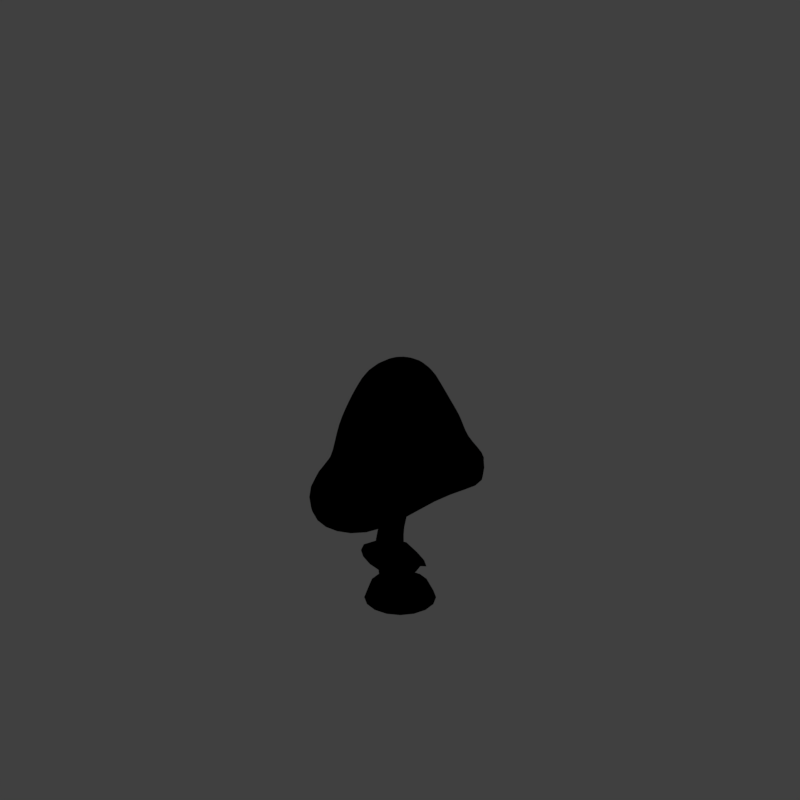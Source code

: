 # Source: tst3_V001.blend  (saved by Blender 2.79.0; exported with 4.5.12 LTS)
import bpy
from mathutils import Matrix  # noqa: F401  (used for matrix-valued properties, if any)

bpy.ops.wm.read_factory_settings(use_empty=True)
scene = bpy.context.scene
scene.name = 'Scene'

# ---- collections
col_collection_1 = bpy.data.collections.new('Collection 1'); scene.collection.children.link(col_collection_1)
col_collection_11 = bpy.data.collections.new('Collection 11'); scene.collection.children.link(col_collection_11)
col_collection_11.hide_render = True
col_collection_11.hide_viewport = True

# ---- materials (node trees are filled in below, after node groups)
mat_shroomcap = bpy.data.materials.new('Shroomcap')
mat_shroomcap.alpha_threshold = 0.0
mat_shroomcap.use_transparent_shadow = False
mat_shroomcap.diffuse_color = (0.795, 0.05026, 0.01795, 1.0)
mat_shroomcap.specular_color = (1.0, 0.8963, 0.7379)
mat_shroomcap.roughness = 0.5
mat_shroomcap.specular_intensity = 0.1
mat_mushroom = bpy.data.materials.new('Mushroom')
mat_mushroom.alpha_threshold = 0.0
mat_mushroom.use_transparent_shadow = False
mat_mushroom.diffuse_color = (0.7087, 0.6392, 0.5117, 1.0)
mat_mushroom.roughness = 0.5
mat_mushroom.specular_intensity = 0.2347
mat_guide = bpy.data.materials.new('guide')
mat_guide.alpha_threshold = 0.0
mat_guide.use_transparent_shadow = False
mat_guide.diffuse_color = (1.0, 0.0, 0.004819, 1.0)
mat_guide.roughness = 0.5

# ---- material node trees

# ---- world
world_world = bpy.data.worlds.new('World'); scene.world = world_world
world_world.color = (0.05088, 0.05088, 0.05088)
world_world.use_sun_shadow = False
world_world.sun_shadow_jitter_overblur = 0.0
world_world.cycles.sampling_method = 'MANUAL'
world_world.light_settings.distance = 0.0

# ---- cameras
cam_camera = bpy.data.cameras.new('Camera')
cam_camera.type = 'ORTHO'
cam_camera.sensor_fit = 'HORIZONTAL'
cam_camera.clip_start = 220.0
cam_camera.clip_end = 340.0
cam_camera.lens = 35.0
cam_camera.sensor_width = 1.0
cam_camera.sensor_height = 18.0
cam_camera.ortho_scale = 8.486
cam_camera.shift_x = -0.000345
cam_camera.shift_y = 0.25
cam_camera.dof.focus_distance = 0.0
cam_camera.dof.aperture_fstop = 128.0
cam_camera.dof.aperture_blades = 6

# ---- lights
light_lightdome = bpy.data.lights.new('LightDome', 'SUN')
light_lightdome.transmission_factor = 0.0
light_lightdome.angle = 0.1993
light_lightdome.energy = 0.1
light_lightdome.shadow_buffer_clip_start = 0.5
light_lightdome.shadow_soft_size = 0.1
light_lightdome.shadow_cascade_max_distance = 1000.0
light_fillerlight = bpy.data.lights.new('FillerLight', 'SUN')
light_fillerlight.transmission_factor = 0.0
light_fillerlight.angle = 0.9273
light_fillerlight.energy = 0.5
light_fillerlight.shadow_buffer_clip_start = 0.5
light_fillerlight.shadow_soft_size = 0.5
light_fillerlight.shadow_cascade_max_distance = 1000.0
light_mainlight = bpy.data.lights.new('MainLight', 'SUN')
light_mainlight.transmission_factor = 0.0
light_mainlight.angle = 0.9273
light_mainlight.energy = 1.3
light_mainlight.shadow_buffer_clip_start = 0.5
light_mainlight.shadow_soft_size = 0.5
light_mainlight.shadow_cascade_max_distance = 1000.0

# ---- meshes
me_sphere = bpy.data.meshes.new('Sphere')
me_sphere.from_pydata([(2.062e-07, 0.4108, 3.508), (0.000159, 0.731, 3.168), (0.02635, 1.588, 1.026), (0.00296, 2.114, 0.2332), (0.00921, 1.931, 0.08781), (-0.0004171, 1.344, -0.001939), (0.0, 0.4889, 0.1009), (0.0, 1.673e-07, 0.2917), (-1.205e-05, -8.714e-06, 3.473), (0.1574, 0.3801, 3.509), (0.2782, 0.6878, 3.165), (0.6173, 1.487, 0.9545), (0.7873, 1.74, 0.05463), (0.7275, 1.583, -0.1008), (0.5011, 1.194, -0.07567), (0.1871, 0.4517, 0.09978), (0.2924, 0.2924, 3.512), (0.5057, 0.5858, 3.157), (1.157, 1.236, 0.9586), (1.448, 1.448, 0.02572), (1.338, 1.338, -0.1), (0.9255, 0.9255, -0.1013), (0.3457, 0.3457, 0.1602), (0.3853, 0.1596, 3.517), (0.7119, 0.3162, 3.177), (1.529, 0.6559, 0.9554), (1.922, 0.7962, -0.05479), (1.752, 0.7257, -0.1158), (1.209, 0.5009, 0.01652), (0.4517, 0.1871, 0.2375), (0.4203, 2.807e-05, 3.524), (0.7809, 2.742e-05, 3.205), (1.586, 0.008131, 1.19), (2.06, -1.366e-05, 0.2775), (1.895, 2.355e-08, 0.1687), (1.309, 1.461e-07, 0.272), (0.489, 7.18e-08, 0.3234), (0.39, -0.1616, 3.526), (0.7233, -0.2996, 3.174), (1.382, -0.5864, 1.52), (1.883, -0.7793, 0.7097), (1.737, -0.718, 0.598), (1.208, -0.5003, 0.5627), (0.4517, -0.1871, 0.4095), (0.2991, -0.2991, 3.527), (0.5537, -0.5541, 3.175), (1.043, -1.05, 1.66), (1.267, -1.267, 1.264), (1.167, -1.167, 1.03), (0.9256, -0.9256, 0.7745), (0.3458, -0.3458, 0.4934), (0.1618, -0.3907, 3.526), (0.3081, -0.7428, 3.194), (0.516, -1.301, 1.762), (0.7944, -1.916, 1.093), (0.7256, -1.752, 0.9678), (0.5009, -1.209, 0.8543), (0.1871, -0.4517, 0.5182), (4.953e-05, -0.4219, 3.525), (0.001025, -0.7652, 3.187), (-0.02313, -1.537, 1.983), (-0.000581, -2.078, 1.317), (1.251e-05, -1.895, 1.169), (1.178e-05, -1.309, 0.9632), (-1.984e-07, -0.489, 0.5106), (-0.1611, -0.3886, 3.523), (-0.3037, -0.6974, 3.154), (-0.9867, -1.323, 1.74), (-0.7841, -1.893, 1.282), (-0.7241, -1.748, 1.169), (-0.5006, -1.208, 0.9679), (-0.1871, -0.4517, 0.4911), (-0.2993, -0.2984, 3.524), (-0.5437, -0.5476, 3.164), (-1.119, -1.016, 1.509), (-1.479, -1.479, 0.8456), (-1.342, -1.343, 0.7174), (-0.9247, -0.9252, 0.7044), (-0.3457, -0.3457, 0.4028), (-0.3892, -0.1621, 3.524), (-0.6695, -0.2967, 3.148), (-1.346, -0.6897, 1.299), (-1.887, -0.7817, 0.39), (-1.745, -0.7232, 0.3043), (-1.208, -0.5004, 0.3741), (-0.4517, -0.1871, 0.3156), (-0.4195, -0.0002639, 3.522), (-0.7324, -0.006392, 3.167), (-1.526, -0.03024, 1.067), (-2.032, -0.0002999, 0.1973), (-1.888, -8.912e-06, 0.1299), (-1.307, 2.232e-05, 0.1483), (-0.4889, 1.195e-06, 0.2323), (-0.3862, 0.16, 3.519), (-0.7214, 0.2965, 3.19), (-1.426, 0.578, 0.9529), (-1.89, 0.7827, 0.1149), (-1.747, 0.7238, -0.000438), (-1.209, 0.5007, -0.02137), (-0.4517, 0.1871, 0.1524), (-0.2934, 0.2935, 3.515), (-0.5609, 0.5647, 3.204), (-1.087, 1.086, 0.997), (-1.449, 1.449, 0.2042), (-1.338, 1.338, 0.07269), (-0.9255, 0.9255, -0.01643), (-0.3457, 0.3458, 0.1004), (-0.1577, 0.3808, 3.51), (-0.2954, 0.722, 3.195), (-0.5762, 1.435, 1.033), (-0.7841, 1.895, 0.3068), (-0.7252, 1.758, 0.1651), (-0.5014, 1.214, 0.0132), (-0.1871, 0.4517, 0.1026), (0.01257, 1.384, 1.882), (0.5138, 1.265, 1.837), (0.9554, 1.048, 1.908), (1.279, 0.5536, 1.943), (1.293, 0.009048, 2.05), (1.208, -0.5069, 2.088), (0.9205, -0.9249, 2.176), (0.4614, -1.16, 2.27), (-0.01876, -1.336, 2.426), (-0.7931, -1.161, 2.228), (-0.9784, -0.8924, 2.013), (-1.172, -0.57, 1.927), (-1.313, -0.02529, 1.835), (-1.247, 0.5047, 1.907), (-0.9564, 0.9656, 1.881), (-0.5171, 1.273, 1.891), (0.01946, 1.486, 1.455), (0.5656, 1.376, 1.396), (1.056, 1.142, 1.434), (1.404, 0.6048, 1.454), (1.44, 0.00859, 1.66), (1.295, -0.5466, 1.809), (0.9816, -0.9877, 1.915), (0.4887, -1.23, 2.022), (-0.02095, -1.437, 2.213), (-0.8899, -1.242, 1.962), (-1.049, -0.954, 1.782), (-1.259, -0.6299, 1.634), (-1.419, -0.02776, 1.454), (-1.336, 0.5414, 1.432), (-1.021, 1.026, 1.441), (-0.5467, 1.354, 1.464), (0.006366, 1.057, 2.6), (0.396, 0.9764, 2.58), (0.7306, 0.8167, 2.617), (0.9955, 0.4349, 2.634), (1.037, 0.004538, 2.659), (0.9658, -0.4032, 2.632), (0.7371, -0.7395, 2.665), (0.3847, -0.9514, 2.726), (-0.008867, -1.051, 2.803), (-0.5484, -0.929, 2.713), (-0.761, -0.72, 2.606), (-0.9209, -0.4333, 2.545), (-1.023, -0.01584, 2.56), (-0.984, 0.4006, 2.628), (-0.7586, 0.7652, 2.628), (-0.4063, 0.9973, 2.626), (0.01466, 1.851, 0.5969), (0.7023, 1.614, 0.4785), (1.303, 1.342, 0.4587), (1.726, 0.7261, 0.3954), (1.823, 0.004059, 0.711), (1.632, -0.6828, 1.122), (1.155, -1.159, 1.489), (0.6552, -1.608, 1.441), (-0.01186, -1.808, 1.674), (-0.8854, -1.608, 1.533), (-1.299, -1.247, 1.148), (-1.616, -0.7357, 0.795), (-1.779, -0.01527, 0.5742), (-1.658, 0.6804, 0.4992), (-1.268, 1.267, 0.5696), (-0.6801, 1.665, 0.6438), (0.009469, 1.221, 2.26), (0.4549, 1.121, 2.228), (0.843, 0.9321, 2.282), (1.137, 0.4943, 2.302), (1.165, 0.006793, 2.348), (1.087, -0.455, 2.35), (0.8288, -0.8322, 2.414), (0.4231, -1.056, 2.491), (-0.01381, -1.193, 2.617), (-0.6707, -1.045, 2.475), (-0.8697, -0.8062, 2.308), (-1.047, -0.5017, 2.223), (-1.168, -0.02057, 2.206), (-1.115, 0.4527, 2.287), (-0.8575, 0.8654, 2.274), (-0.4617, 1.135, 2.278), (0.003262, 0.8942, 2.882), (0.3371, 0.8321, 2.874), (0.6182, 0.7012, 2.895), (0.8537, 0.3755, 2.911), (0.909, 0.002283, 2.932), (0.8446, -0.3514, 2.903), (0.6454, -0.6468, 2.91), (0.3464, -0.8471, 2.95), (-0.003921, -0.908, 2.98), (-0.426, -0.8132, 2.927), (-0.6524, -0.6338, 2.88), (-0.7952, -0.365, 2.844), (-0.8775, -0.01112, 2.862), (-0.8527, 0.3486, 2.913), (-0.6598, 0.665, 2.925), (-0.3508, 0.8597, 2.916)], [], [(6, 5, 14, 15), (4, 3, 12, 13), (194, 1, 10, 195), (0, 8, 9), (7, 6, 15), (5, 4, 13, 14), (162, 2, 11, 163), (1, 0, 9, 10), (9, 8, 16), (7, 15, 22), (14, 13, 20, 21), (163, 11, 18, 164), (10, 9, 16, 17), (15, 14, 21, 22), (13, 12, 19, 20), (195, 10, 17, 196), (21, 20, 27, 28), (164, 18, 25, 165), (17, 16, 23, 24), (22, 21, 28, 29), (20, 19, 26, 27), (196, 17, 24, 197), (16, 8, 23), (7, 22, 29), (29, 28, 35, 36), (27, 26, 33, 34), (197, 24, 31, 198), (23, 8, 30), (7, 29, 36), (28, 27, 34, 35), (165, 25, 32, 166), (24, 23, 30, 31), (34, 33, 40, 41), (198, 31, 38, 199), (30, 8, 37), (7, 36, 43), (35, 34, 41, 42), (166, 32, 39, 167), (31, 30, 37, 38), (36, 35, 42, 43), (7, 43, 50), (42, 41, 48, 49), (167, 39, 46, 168), (38, 37, 44, 45), (43, 42, 49, 50), (41, 40, 47, 48), (199, 38, 45, 200), (37, 8, 44), (168, 46, 53, 169), (45, 44, 51, 52), (50, 49, 56, 57), (48, 47, 54, 55), (200, 45, 52, 201), (44, 8, 51), (7, 50, 57), (49, 48, 55, 56), (57, 56, 63, 64), (55, 54, 61, 62), (201, 52, 59, 202), (51, 8, 58), (7, 57, 64), (56, 55, 62, 63), (169, 53, 60, 170), (52, 51, 58, 59), (202, 59, 66, 203), (58, 8, 65), (7, 64, 71), (63, 62, 69, 70), (170, 60, 67, 171), (59, 58, 65, 66), (64, 63, 70, 71), (62, 61, 68, 69), (7, 71, 78), (70, 69, 76, 77), (171, 67, 74, 172), (66, 65, 72, 73), (71, 70, 77, 78), (69, 68, 75, 76), (203, 66, 73, 204), (65, 8, 72), (73, 72, 79, 80), (78, 77, 84, 85), (76, 75, 82, 83), (204, 73, 80, 205), (72, 8, 79), (7, 78, 85), (77, 76, 83, 84), (172, 74, 81, 173), (85, 84, 91, 92), (83, 82, 89, 90), (205, 80, 87, 206), (79, 8, 86), (7, 85, 92), (84, 83, 90, 91), (173, 81, 88, 174), (80, 79, 86, 87), (86, 8, 93), (7, 92, 99), (91, 90, 97, 98), (174, 88, 95, 175), (87, 86, 93, 94), (92, 91, 98, 99), (90, 89, 96, 97), (206, 87, 94, 207), (98, 97, 104, 105), (175, 95, 102, 176), (94, 93, 100, 101), (99, 98, 105, 106), (97, 96, 103, 104), (207, 94, 101, 208), (93, 8, 100), (7, 99, 106), (106, 105, 112, 113), (104, 103, 110, 111), (208, 101, 108, 209), (100, 8, 107), (7, 106, 113), (105, 104, 111, 112), (176, 102, 109, 177), (101, 100, 107, 108), (111, 110, 3, 4), (209, 108, 1, 194), (107, 8, 0), (7, 113, 6), (112, 111, 4, 5), (177, 109, 2, 162), (108, 107, 0, 1), (113, 112, 5, 6), (145, 129, 114, 130), (144, 128, 129, 145), (143, 127, 128, 144), (142, 126, 127, 143), (141, 125, 126, 142), (140, 124, 125, 141), (139, 123, 124, 140), (138, 122, 123, 139), (137, 121, 122, 138), (136, 120, 121, 137), (135, 119, 120, 136), (134, 118, 119, 135), (133, 117, 118, 134), (132, 116, 117, 133), (131, 115, 116, 132), (130, 114, 115, 131), (2, 130, 131, 11), (11, 131, 132, 18), (18, 132, 133, 25), (25, 133, 134, 32), (32, 134, 135, 39), (39, 135, 136, 46), (46, 136, 137, 53), (53, 137, 138, 60), (60, 138, 139, 67), (67, 139, 140, 74), (74, 140, 141, 81), (81, 141, 142, 88), (88, 142, 143, 95), (95, 143, 144, 102), (102, 144, 145, 109), (109, 145, 130, 2), (193, 161, 146, 178), (192, 160, 161, 193), (191, 159, 160, 192), (190, 158, 159, 191), (189, 157, 158, 190), (188, 156, 157, 189), (187, 155, 156, 188), (186, 154, 155, 187), (185, 153, 154, 186), (184, 152, 153, 185), (183, 151, 152, 184), (182, 150, 151, 183), (181, 149, 150, 182), (180, 148, 149, 181), (179, 147, 148, 180), (178, 146, 147, 179), (110, 177, 162, 3), (103, 176, 177, 110), (96, 175, 176, 103), (89, 174, 175, 96), (82, 173, 174, 89), (75, 172, 173, 82), (68, 171, 172, 75), (61, 170, 171, 68), (54, 169, 170, 61), (47, 168, 169, 54), (40, 167, 168, 47), (33, 166, 167, 40), (26, 165, 166, 33), (19, 164, 165, 26), (12, 163, 164, 19), (3, 162, 163, 12), (114, 178, 179, 115), (115, 179, 180, 116), (116, 180, 181, 117), (117, 181, 182, 118), (118, 182, 183, 119), (119, 183, 184, 120), (120, 184, 185, 121), (121, 185, 186, 122), (122, 186, 187, 123), (123, 187, 188, 124), (124, 188, 189, 125), (125, 189, 190, 126), (126, 190, 191, 127), (127, 191, 192, 128), (128, 192, 193, 129), (129, 193, 178, 114), (161, 209, 194, 146), (160, 208, 209, 161), (159, 207, 208, 160), (158, 206, 207, 159), (157, 205, 206, 158), (156, 204, 205, 157), (155, 203, 204, 156), (154, 202, 203, 155), (153, 201, 202, 154), (152, 200, 201, 153), (151, 199, 200, 152), (150, 198, 199, 151), (149, 197, 198, 150), (148, 196, 197, 149), (147, 195, 196, 148), (146, 194, 195, 147)])
me_sphere.polygons.foreach_set('use_smooth', [True] * 224)
_uv = me_sphere.uv_layers.new(name='UVMap')
_uv.uv.foreach_set('vector', [0.9033, 0.0967, 0.923, 0.07765, 0.9305, 0.09279, 0.9065, 0.1018, 0.7413, 0.07527, 0.7289, 0.1101, 0.5254, 0.02464, 0.5245, -0.01358, 0.5845, 0.3843, 0.5655, 0.4227, 0.5213, 0.4083, 0.5251, 0.364, 0.5387, 0.4741, 0.5108, 0.5287, 0.5157, 0.4675, 0.892, 0.1074, 0.9033, 0.0967, 0.9065, 0.1018, 0.923, 0.07765, 0.9366, 0.06488, 0.9445, 0.08975, 0.9305, 0.09279, 0.7054, 0.1502, 0.6794, 0.1946, 0.5413, 0.1399, 0.533, 0.0793, 0.5655, 0.4227, 0.5387, 0.4741, 0.5157, 0.4675, 0.5213, 0.4083, 0.5157, 0.4675, 0.5108, 0.5287, 0.4917, 0.4701, 0.892, 0.1074, 0.9065, 0.1018, 0.9075, 0.1078, 0.9305, 0.09279, 0.9445, 0.08975, 0.9521, 0.109, 0.9336, 0.1086, 0.533, 0.0793, 0.5413, 0.1399, 0.3964, 0.155, 0.3658, 0.108, 0.5213, 0.4083, 0.5157, 0.4675, 0.4917, 0.4701, 0.4802, 0.4076, 0.9065, 0.1018, 0.9305, 0.09279, 0.9336, 0.1086, 0.9075, 0.1078, 0.5245, -0.01358, 0.5254, 0.02464, 0.338, 0.06561, 0.3298, 0.0311, 0.5251, 0.364, 0.5213, 0.4083, 0.4802, 0.4076, 0.4679, 0.3668, 0.9336, 0.1086, 0.9521, 0.109, 0.947, 0.132, 0.9301, 0.1244, 0.3658, 0.108, 0.3964, 0.155, 0.2569, 0.235, 0.2139, 0.1909, 0.4802, 0.4076, 0.4917, 0.4701, 0.4707, 0.482, 0.4326, 0.4347, 0.9075, 0.1078, 0.9336, 0.1086, 0.9301, 0.1244, 0.9062, 0.1137, 0.3298, 0.0311, 0.338, 0.06561, 0.1749, 0.1511, 0.1521, 0.1246, 0.4679, 0.3668, 0.4802, 0.4076, 0.4326, 0.4347, 0.4053, 0.4029, 0.4917, 0.4701, 0.5108, 0.5287, 0.4707, 0.482, 0.892, 0.1074, 0.9075, 0.1078, 0.9062, 0.1137, 0.9062, 0.1137, 0.9301, 0.1244, 0.9206, 0.1376, 0.9027, 0.1187, 0.1521, 0.1246, 0.1749, 0.1511, 0.07435, 0.2959, 0.04201, 0.2827, 0.4053, 0.4029, 0.4326, 0.4347, 0.4048, 0.4758, 0.3692, 0.4582, 0.4707, 0.482, 0.5108, 0.5287, 0.456, 0.501, 0.892, 0.1074, 0.9062, 0.1137, 0.9027, 0.1187, 0.9301, 0.1244, 0.947, 0.132, 0.9332, 0.1511, 0.9206, 0.1376, 0.2139, 0.1909, 0.2569, 0.235, 0.1698, 0.3578, 0.1197, 0.3253, 0.4326, 0.4347, 0.4707, 0.482, 0.456, 0.501, 0.4048, 0.4758, 0.04201, 0.2827, 0.07435, 0.2959, 0.03254, 0.4707, -0.00154, 0.475, 0.3692, 0.4582, 0.4048, 0.4758, 0.3891, 0.5197, 0.3485, 0.5179, 0.456, 0.501, 0.5108, 0.5287, 0.4494, 0.5241, 0.892, 0.1074, 0.9027, 0.1187, 0.8976, 0.1219, 0.9206, 0.1376, 0.9332, 0.1511, 0.9132, 0.1632, 0.9068, 0.1462, 0.1197, 0.3253, 0.1698, 0.3578, 0.1323, 0.5051, 0.07978, 0.4872, 0.4048, 0.4758, 0.456, 0.501, 0.4494, 0.5241, 0.3891, 0.5197, 0.9027, 0.1187, 0.9206, 0.1376, 0.9068, 0.1462, 0.8976, 0.1219, 0.892, 0.1074, 0.8976, 0.1219, 0.8916, 0.1229, 0.9068, 0.1462, 0.9132, 0.1632, 0.8905, 0.1599, 0.8909, 0.1489, 0.07978, 0.4872, 0.1323, 0.5051, 0.1453, 0.6559, 0.09913, 0.6697, 0.3891, 0.5197, 0.4494, 0.5241, 0.4521, 0.5481, 0.3942, 0.5675, 0.8976, 0.1219, 0.9068, 0.1462, 0.8909, 0.1489, 0.8916, 0.1229, -0.00154, 0.475, 0.03254, 0.4707, 0.05707, 0.6823, 0.01805, 0.6937, 0.3485, 0.5179, 0.3891, 0.5197, 0.3942, 0.5675, 0.355, 0.5812, 0.4494, 0.5241, 0.5108, 0.5287, 0.4521, 0.5481, 0.09913, 0.6697, 0.1453, 0.6559, 0.2336, 0.7755, 0.1927, 0.8222, 0.3942, 0.5675, 0.4521, 0.5481, 0.4639, 0.5693, 0.4186, 0.608, 0.8916, 0.1229, 0.8909, 0.1489, 0.8751, 0.1454, 0.8857, 0.1216, 0.01805, 0.6937, 0.05707, 0.6823, 0.1563, 0.8639, 0.1267, 0.8795, 0.355, 0.5812, 0.3942, 0.5675, 0.4186, 0.608, 0.389, 0.6354, 0.4521, 0.5481, 0.5108, 0.5287, 0.4639, 0.5693, 0.892, 0.1074, 0.8916, 0.1229, 0.8857, 0.1216, 0.8909, 0.1489, 0.8905, 0.1599, 0.8676, 0.1624, 0.8751, 0.1454, 0.8857, 0.1216, 0.8751, 0.1454, 0.8613, 0.1361, 0.8807, 0.1181, 0.1267, 0.8795, 0.1563, 0.8639, 0.2984, 0.9549, 0.2849, 0.9901, 0.389, 0.6354, 0.4186, 0.608, 0.4557, 0.6377, 0.4391, 0.6737, 0.4639, 0.5693, 0.5108, 0.5287, 0.483, 0.5842, 0.892, 0.1074, 0.8857, 0.1216, 0.8807, 0.1181, 0.8751, 0.1454, 0.8676, 0.1624, 0.8478, 0.149, 0.8613, 0.1361, 0.1927, 0.8222, 0.2336, 0.7755, 0.3516, 0.858, 0.3235, 0.9093, 0.4186, 0.608, 0.4639, 0.5693, 0.483, 0.5842, 0.4557, 0.6377, 0.4391, 0.6737, 0.4557, 0.6377, 0.5042, 0.6528, 0.5175, 0.6922, 0.483, 0.5842, 0.5108, 0.5287, 0.5064, 0.5908, 0.892, 0.1074, 0.8807, 0.1181, 0.8775, 0.1129, 0.8613, 0.1361, 0.8478, 0.149, 0.8346, 0.1292, 0.8522, 0.1225, 0.3235, 0.9093, 0.3516, 0.858, 0.5886, 0.889, 0.5402, 0.9425, 0.4557, 0.6377, 0.483, 0.5842, 0.5064, 0.5908, 0.5042, 0.6528, 0.8807, 0.1181, 0.8613, 0.1361, 0.8522, 0.1225, 0.8775, 0.1129, 0.2849, 0.9901, 0.2984, 0.9549, 0.4949, 0.9888, 0.4953, 1.024, 0.892, 0.1074, 0.8775, 0.1129, 0.8765, 0.107, 0.8522, 0.1225, 0.8346, 0.1292, 0.8313, 0.1055, 0.85, 0.1064, 0.5402, 0.9425, 0.5886, 0.889, 0.6703, 0.8616, 0.6791, 0.9142, 0.5042, 0.6528, 0.5064, 0.5908, 0.5307, 0.588, 0.5498, 0.6454, 0.8775, 0.1129, 0.8522, 0.1225, 0.85, 0.1064, 0.8765, 0.107, 0.4953, 1.024, 0.4949, 0.9888, 0.6865, 0.9613, 0.7006, 0.9952, 0.5175, 0.6922, 0.5042, 0.6528, 0.5498, 0.6454, 0.5704, 0.6846, 0.5064, 0.5908, 0.5108, 0.5287, 0.5307, 0.588, 0.5498, 0.6454, 0.5307, 0.588, 0.5513, 0.5755, 0.5883, 0.6211, 0.8765, 0.107, 0.85, 0.1064, 0.8541, 0.0904, 0.8779, 0.1011, 0.7006, 0.9952, 0.6865, 0.9613, 0.8407, 0.8727, 0.8606, 0.8926, 0.5704, 0.6846, 0.5498, 0.6454, 0.5883, 0.6211, 0.6165, 0.6556, 0.5307, 0.588, 0.5108, 0.5287, 0.5513, 0.5755, 0.892, 0.1074, 0.8765, 0.107, 0.8779, 0.1011, 0.85, 0.1064, 0.8313, 0.1055, 0.8373, 0.08272, 0.8541, 0.0904, 0.6791, 0.9142, 0.6703, 0.8616, 0.7465, 0.818, 0.7961, 0.8472, 0.8779, 0.1011, 0.8541, 0.0904, 0.8635, 0.07725, 0.8814, 0.09613, 0.8606, 0.8926, 0.8407, 0.8727, 0.9402, 0.7334, 0.9621, 0.7443, 0.6165, 0.6556, 0.5883, 0.6211, 0.6158, 0.5818, 0.6544, 0.6019, 0.5513, 0.5755, 0.5108, 0.5287, 0.5657, 0.5562, 0.892, 0.1074, 0.8779, 0.1011, 0.8814, 0.09613, 0.8541, 0.0904, 0.8373, 0.08272, 0.8509, 0.06386, 0.8635, 0.07725, 0.7961, 0.8472, 0.7465, 0.818, 0.8406, 0.6972, 0.8932, 0.7164, 0.5883, 0.6211, 0.5513, 0.5755, 0.5657, 0.5562, 0.6158, 0.5818, 0.5657, 0.5562, 0.5108, 0.5287, 0.5722, 0.5332, 0.892, 0.1074, 0.8814, 0.09613, 0.8865, 0.09291, 0.8635, 0.07725, 0.8509, 0.06386, 0.8706, 0.05143, 0.8772, 0.06866, 0.8932, 0.7164, 0.8406, 0.6972, 0.8808, 0.5601, 0.9367, 0.5638, 0.6158, 0.5818, 0.5657, 0.5562, 0.5722, 0.5332, 0.6292, 0.537, 0.8814, 0.09613, 0.8635, 0.07725, 0.8772, 0.06866, 0.8865, 0.09291, 0.9621, 0.7443, 0.9402, 0.7334, 0.9868, 0.5672, 1.016, 0.5698, 0.6544, 0.6019, 0.6158, 0.5818, 0.6292, 0.537, 0.6692, 0.5406, 0.8772, 0.06866, 0.8706, 0.05143, 0.8936, 0.04722, 0.8931, 0.06576, 0.9367, 0.5638, 0.8808, 0.5601, 0.8628, 0.4162, 0.9152, 0.4016, 0.6292, 0.537, 0.5722, 0.5332, 0.5692, 0.5096, 0.6255, 0.4917, 0.8865, 0.09291, 0.8772, 0.06866, 0.8931, 0.06576, 0.8924, 0.09189, 1.016, 0.5698, 0.9868, 0.5672, 0.9621, 0.3884, 0.9912, 0.3787, 0.6692, 0.5406, 0.6292, 0.537, 0.6255, 0.4917, 0.6639, 0.4785, 0.5722, 0.5332, 0.5108, 0.5287, 0.5692, 0.5096, 0.892, 0.1074, 0.8865, 0.09291, 0.8924, 0.09189, 0.8924, 0.09189, 0.8931, 0.06576, 0.9091, 0.069, 0.8983, 0.09322, 0.9912, 0.3787, 0.9621, 0.3884, 0.8704, 0.2281, 0.8935, 0.2087, 0.6639, 0.4785, 0.6255, 0.4917, 0.6035, 0.4514, 0.634, 0.4243, 0.5692, 0.5096, 0.5108, 0.5287, 0.5575, 0.4887, 0.892, 0.1074, 0.8924, 0.09189, 0.8983, 0.09322, 0.8931, 0.06576, 0.8936, 0.04722, 0.9167, 0.0518, 0.9091, 0.069, 0.9152, 0.4016, 0.8628, 0.4162, 0.7926, 0.2881, 0.8335, 0.2565, 0.6255, 0.4917, 0.5692, 0.5096, 0.5575, 0.4887, 0.6035, 0.4514, 0.8935, 0.2087, 0.8704, 0.2281, 0.7289, 0.1101, 0.7413, 0.07527, 0.634, 0.4243, 0.6035, 0.4514, 0.5655, 0.4227, 0.5845, 0.3843, 0.5575, 0.4887, 0.5108, 0.5287, 0.5387, 0.4741, 0.892, 0.1074, 0.8983, 0.09322, 0.9033, 0.0967, 0.9091, 0.069, 0.9167, 0.0518, 0.9366, 0.06488, 0.923, 0.07765, 0.8335, 0.2565, 0.7926, 0.2881, 0.6794, 0.1946, 0.7054, 0.1502, 0.6035, 0.4514, 0.5575, 0.4887, 0.5387, 0.4741, 0.5655, 0.4227, 0.8983, 0.09322, 0.9091, 0.069, 0.923, 0.07765, 0.9033, 0.0967, 0.7586, 0.3158, 0.7215, 0.3462, 0.6386, 0.2741, 0.6599, 0.2326, 0.8205, 0.4278, 0.7742, 0.4404, 0.7215, 0.3462, 0.7586, 0.3158, 0.8348, 0.5557, 0.7843, 0.5509, 0.7742, 0.4404, 0.8205, 0.4278, 0.8044, 0.679, 0.7651, 0.6593, 0.7843, 0.5509, 0.8348, 0.5557, 0.7228, 0.7875, 0.6972, 0.7545, 0.7651, 0.6593, 0.8044, 0.679, 0.651, 0.8301, 0.6302, 0.7961, 0.6972, 0.7545, 0.7228, 0.7875, 0.5733, 0.8486, 0.5571, 0.805, 0.6302, 0.7961, 0.651, 0.8301, 0.3706, 0.8193, 0.3912, 0.7772, 0.5571, 0.805, 0.5733, 0.8486, 0.2671, 0.7461, 0.3038, 0.7139, 0.3912, 0.7772, 0.3706, 0.8193, 0.1915, 0.6391, 0.2426, 0.6205, 0.3038, 0.7139, 0.2671, 0.7461, 0.1795, 0.5087, 0.2316, 0.5126, 0.2426, 0.6205, 0.1915, 0.6391, 0.2157, 0.3814, 0.2667, 0.4075, 0.2316, 0.5126, 0.1795, 0.5087, 0.29, 0.2713, 0.3267, 0.3116, 0.2667, 0.4075, 0.2157, 0.3814, 0.4136, 0.2, 0.4325, 0.2498, 0.3267, 0.3116, 0.29, 0.2713, 0.5389, 0.1862, 0.536, 0.2372, 0.4325, 0.2498, 0.4136, 0.2, 0.6599, 0.2326, 0.6386, 0.2741, 0.536, 0.2372, 0.5389, 0.1862, 0.6794, 0.1946, 0.6599, 0.2326, 0.5389, 0.1862, 0.5413, 0.1399, 0.5413, 0.1399, 0.5389, 0.1862, 0.4136, 0.2, 0.3964, 0.155, 0.3964, 0.155, 0.4136, 0.2, 0.29, 0.2713, 0.2569, 0.235, 0.2569, 0.235, 0.29, 0.2713, 0.2157, 0.3814, 0.1698, 0.3578, 0.1698, 0.3578, 0.2157, 0.3814, 0.1795, 0.5087, 0.1323, 0.5051, 0.1323, 0.5051, 0.1795, 0.5087, 0.1915, 0.6391, 0.1453, 0.6559, 0.1453, 0.6559, 0.1915, 0.6391, 0.2671, 0.7461, 0.2336, 0.7755, 0.2336, 0.7755, 0.2671, 0.7461, 0.3706, 0.8193, 0.3516, 0.858, 0.3516, 0.858, 0.3706, 0.8193, 0.5733, 0.8486, 0.5886, 0.889, 0.5886, 0.889, 0.5733, 0.8486, 0.651, 0.8301, 0.6703, 0.8616, 0.6703, 0.8616, 0.651, 0.8301, 0.7228, 0.7875, 0.7465, 0.818, 0.7465, 0.818, 0.7228, 0.7875, 0.8044, 0.679, 0.8406, 0.6972, 0.8406, 0.6972, 0.8044, 0.679, 0.8348, 0.5557, 0.8808, 0.5601, 0.8808, 0.5601, 0.8348, 0.5557, 0.8205, 0.4278, 0.8628, 0.4162, 0.8628, 0.4162, 0.8205, 0.4278, 0.7586, 0.3158, 0.7926, 0.2881, 0.7926, 0.2881, 0.7586, 0.3158, 0.6599, 0.2326, 0.6794, 0.1946, 0.6935, 0.3712, 0.6642, 0.3974, 0.6032, 0.3462, 0.6213, 0.3093, 0.7388, 0.4527, 0.7019, 0.4654, 0.6642, 0.3974, 0.6935, 0.3712, 0.7474, 0.5476, 0.7089, 0.5441, 0.7019, 0.4654, 0.7388, 0.4527, 0.7298, 0.641, 0.6927, 0.6217, 0.7089, 0.5441, 0.7474, 0.5476, 0.6715, 0.723, 0.6445, 0.6899, 0.6927, 0.6217, 0.7298, 0.641, 0.6111, 0.7606, 0.591, 0.7232, 0.6445, 0.6899, 0.6715, 0.723, 0.5441, 0.7689, 0.5309, 0.7312, 0.591, 0.7232, 0.6111, 0.7606, 0.4066, 0.744, 0.4226, 0.7093, 0.5309, 0.7312, 0.5441, 0.7689, 0.3312, 0.6887, 0.3597, 0.6624, 0.4226, 0.7093, 0.4066, 0.744, 0.2786, 0.6079, 0.3163, 0.5948, 0.3597, 0.6624, 0.3312, 0.6887, 0.269, 0.5143, 0.3082, 0.516, 0.3163, 0.5948, 0.2786, 0.6079, 0.2996, 0.4238, 0.3339, 0.4408, 0.3082, 0.516, 0.269, 0.5143, 0.3519, 0.3408, 0.3782, 0.3714, 0.3339, 0.4408, 0.2996, 0.4238, 0.4438, 0.2872, 0.4557, 0.3264, 0.3782, 0.3714, 0.3519, 0.3408, 0.5326, 0.2777, 0.5289, 0.3202, 0.4557, 0.3264, 0.4438, 0.2872, 0.6213, 0.3093, 0.6032, 0.3462, 0.5289, 0.3202, 0.5326, 0.2777, 0.8704, 0.2281, 0.8335, 0.2565, 0.7054, 0.1502, 0.7289, 0.1101, 0.9621, 0.3884, 0.9152, 0.4016, 0.8335, 0.2565, 0.8704, 0.2281, 0.9868, 0.5672, 0.9367, 0.5638, 0.9152, 0.4016, 0.9621, 0.3884, 0.9402, 0.7334, 0.8932, 0.7164, 0.9367, 0.5638, 0.9868, 0.5672, 0.8407, 0.8727, 0.7961, 0.8472, 0.8932, 0.7164, 0.9402, 0.7334, 0.6865, 0.9613, 0.6791, 0.9142, 0.7961, 0.8472, 0.8407, 0.8727, 0.4949, 0.9888, 0.5402, 0.9425, 0.6791, 0.9142, 0.6865, 0.9613, 0.2984, 0.9549, 0.3235, 0.9093, 0.5402, 0.9425, 0.4949, 0.9888, 0.1563, 0.8639, 0.1927, 0.8222, 0.3235, 0.9093, 0.2984, 0.9549, 0.05707, 0.6823, 0.09913, 0.6697, 0.1927, 0.8222, 0.1563, 0.8639, 0.03254, 0.4707, 0.07978, 0.4872, 0.09913, 0.6697, 0.05707, 0.6823, 0.07435, 0.2959, 0.1197, 0.3253, 0.07978, 0.4872, 0.03254, 0.4707, 0.1749, 0.1511, 0.2139, 0.1909, 0.1197, 0.3253, 0.07435, 0.2959, 0.338, 0.06561, 0.3658, 0.108, 0.2139, 0.1909, 0.1749, 0.1511, 0.5254, 0.02464, 0.533, 0.0793, 0.3658, 0.108, 0.338, 0.06561, 0.7289, 0.1101, 0.7054, 0.1502, 0.533, 0.0793, 0.5254, 0.02464, 0.6386, 0.2741, 0.6213, 0.3093, 0.5326, 0.2777, 0.536, 0.2372, 0.536, 0.2372, 0.5326, 0.2777, 0.4438, 0.2872, 0.4325, 0.2498, 0.4325, 0.2498, 0.4438, 0.2872, 0.3519, 0.3408, 0.3267, 0.3116, 0.3267, 0.3116, 0.3519, 0.3408, 0.2996, 0.4238, 0.2667, 0.4075, 0.2667, 0.4075, 0.2996, 0.4238, 0.269, 0.5143, 0.2316, 0.5126, 0.2316, 0.5126, 0.269, 0.5143, 0.2786, 0.6079, 0.2426, 0.6205, 0.2426, 0.6205, 0.2786, 0.6079, 0.3312, 0.6887, 0.3038, 0.7139, 0.3038, 0.7139, 0.3312, 0.6887, 0.4066, 0.744, 0.3912, 0.7772, 0.3912, 0.7772, 0.4066, 0.744, 0.5441, 0.7689, 0.5571, 0.805, 0.5571, 0.805, 0.5441, 0.7689, 0.6111, 0.7606, 0.6302, 0.7961, 0.6302, 0.7961, 0.6111, 0.7606, 0.6715, 0.723, 0.6972, 0.7545, 0.6972, 0.7545, 0.6715, 0.723, 0.7298, 0.641, 0.7651, 0.6593, 0.7651, 0.6593, 0.7298, 0.641, 0.7474, 0.5476, 0.7843, 0.5509, 0.7843, 0.5509, 0.7474, 0.5476, 0.7388, 0.4527, 0.7742, 0.4404, 0.7742, 0.4404, 0.7388, 0.4527, 0.6935, 0.3712, 0.7215, 0.3462, 0.7215, 0.3462, 0.6935, 0.3712, 0.6213, 0.3093, 0.6386, 0.2741, 0.6642, 0.3974, 0.634, 0.4243, 0.5845, 0.3843, 0.6032, 0.3462, 0.7019, 0.4654, 0.6639, 0.4785, 0.634, 0.4243, 0.6642, 0.3974, 0.7089, 0.5441, 0.6692, 0.5406, 0.6639, 0.4785, 0.7019, 0.4654, 0.6927, 0.6217, 0.6544, 0.6019, 0.6692, 0.5406, 0.7089, 0.5441, 0.6445, 0.6899, 0.6165, 0.6556, 0.6544, 0.6019, 0.6927, 0.6217, 0.591, 0.7232, 0.5704, 0.6846, 0.6165, 0.6556, 0.6445, 0.6899, 0.5309, 0.7312, 0.5175, 0.6922, 0.5704, 0.6846, 0.591, 0.7232, 0.4226, 0.7093, 0.4391, 0.6737, 0.5175, 0.6922, 0.5309, 0.7312, 0.3597, 0.6624, 0.389, 0.6354, 0.4391, 0.6737, 0.4226, 0.7093, 0.3163, 0.5948, 0.355, 0.5812, 0.389, 0.6354, 0.3597, 0.6624, 0.3082, 0.516, 0.3485, 0.5179, 0.355, 0.5812, 0.3163, 0.5948, 0.3339, 0.4408, 0.3692, 0.4582, 0.3485, 0.5179, 0.3082, 0.516, 0.3782, 0.3714, 0.4053, 0.4029, 0.3692, 0.4582, 0.3339, 0.4408, 0.4557, 0.3264, 0.4679, 0.3668, 0.4053, 0.4029, 0.3782, 0.3714, 0.5289, 0.3202, 0.5251, 0.364, 0.4679, 0.3668, 0.4557, 0.3264, 0.6032, 0.3462, 0.5845, 0.3843, 0.5251, 0.364, 0.5289, 0.3202])
me_sphere.materials.append(mat_shroomcap)
me_sphere.use_remesh_preserve_volume = False
me_sphere.use_remesh_preserve_attributes = False
me_sphere.use_mirror_vertex_groups = False
me_sphere.update()
me_cylinder = bpy.data.meshes.new('Cylinder')
me_cylinder.from_pydata([(0.0, 0.6, 0.0), (0.09834, 0.7565, 1.076), (0.2296, 0.5543, 0.0), (0.2528, 0.7217, 1.058), (0.4243, 0.4243, 0.0), (0.3858, 0.6346, 1.034), (0.5543, 0.2296, 0.0), (0.4736, 0.503, 1.009), (0.6, -2.623e-08, 0.0), (0.5005, 0.3477, 0.9876), (0.5543, -0.2296, 0.0), (0.455, 0.191, 0.9739), (0.4243, -0.4243, 0.0), (0.3689, 0.06252, 0.9633), (0.2296, -0.5543, 0.0), (0.2424, -0.0251, 0.9612), (9.06e-08, -0.6, 0.0), (0.07813, -0.05569, 0.9713), (-0.2296, -0.5543, 0.0), (-0.08076, -0.02479, 0.9877), (-0.4243, -0.4243, 0.0), (-0.2102, 0.06276, 1.01), (-0.5543, -0.2296, 0.0), (-0.2986, 0.1936, 1.035), (-0.6, 7.155e-09, 0.0), (-0.3265, 0.3488, 1.058), (-0.5543, 0.2296, 0.0), (-0.2907, 0.5051, 1.077), (-0.4243, 0.4243, 0.0), (-0.1974, 0.6387, 1.087), (-0.2296, 0.5543, 0.0), (-0.06003, 0.7282, 1.086), (0.00593, 0.4501, 0.2704), (0.1466, 0.4277, 0.2659), (0.2689, 0.3534, 0.26), (0.3533, 0.2368, 0.2541), (0.3859, 0.09314, 0.2498), (0.3604, -0.05331, 0.2484), (0.2799, -0.1753, 0.2501), (0.1569, -0.2519, 0.2544), (0.0128, -0.2834, 0.2605), (-0.1337, -0.2579, 0.2685), (-0.2569, -0.1702, 0.2742), (-0.3377, -0.0476, 0.2784), (-0.3628, 0.09565, 0.2796), (-0.3325, 0.235, 0.2794), (-0.2508, 0.3517, 0.2769), (-0.131, 0.4224, 0.2731), (-2.386e-08, 0.7657, 0.01878), (0.2918, 0.7076, 0.01878), (0.2404, 0.6158, 0.3156), (0.5391, 0.5424, 0.01878), (0.4461, 0.4829, 0.3138), (0.7044, 0.295, 0.01878), (0.5848, 0.2801, 0.3119), (0.7625, 0.003225, 0.01878), (0.6345, 0.03903, 0.3109), (0.7044, -0.2886, 0.01878), (0.5872, -0.2029, 0.311), (0.5391, -0.5359, 0.01878), (0.4499, -0.4078, 0.3123), (0.2918, -0.7012, 0.01878), (0.2439, -0.5431, 0.3145), (9.127e-08, -0.7592, 0.01878), (0.003645, -0.5942, 0.3167), (-0.2918, -0.7012, 0.01878), (-0.2391, -0.5468, 0.3195), (-0.5391, -0.5359, 0.01878), (-0.444, -0.4082, 0.3212), (-0.7044, -0.2886, 0.01878), (-0.5808, -0.2028, 0.3223), (-0.7625, 0.003225, 0.01878), (-0.6264, 0.03887, 0.322), (-0.7044, 0.295, 0.01878), (-0.5783, 0.2795, 0.3214), (-0.5391, 0.5424, 0.01878), (-0.4412, 0.482, 0.3195), (-0.2918, 0.7076, 0.01878), (-0.2365, 0.6122, 0.3175), (0.000677, 0.6581, 0.3167), (-0.4263, -0.1061, 0.393), (-0.459, 0.0741, 0.3927), (-0.4221, 0.2515, 0.3917), (0.003963, 0.526, 0.3839), (-0.3201, 0.3999, 0.3889), (-0.1693, 0.4928, 0.3858), (0.1814, 0.4969, 0.3809), (0.3349, 0.4012, 0.3769), (-0.3246, -0.2599, 0.3906), (-0.1707, -0.3661, 0.3869), (0.0116, -0.4004, 0.3811), (0.1909, -0.3613, 0.3764), (0.3448, -0.2617, 0.3724), (0.4463, -0.1084, 0.3703), (0.4795, 0.07305, 0.3705), (0.44, 0.2528, 0.3729), (0.05577, 0.5784, 0.7401), (0.2041, 0.5509, 0.7263), (0.3277, 0.4703, 0.712), (0.4168, 0.3514, 0.6965), (0.4491, 0.1935, 0.6849), (0.4227, 0.03383, 0.6799), (0.3397, -0.079, 0.6781), (0.2112, -0.145, 0.6859), (0.06542, -0.1772, 0.6973), (-0.08412, -0.1553, 0.714), (-0.2115, -0.06135, 0.7285), (-0.2954, 0.06038, 0.7422), (-0.3249, 0.2066, 0.7514), (-0.2955, 0.3458, 0.7545), (-0.2136, 0.4638, 0.753), (-0.09118, 0.5439, 0.7485), (0.09484, 0.9752, 0.9326), (0.3585, 0.9195, 0.8516), (0.5883, 0.7757, 0.8406), (0.7422, 0.558, 0.8317), (0.7828, 0.2801, 0.6892), (0.7232, 0.006115, 0.6284), (0.5692, -0.2169, 0.6308), (0.3601, -0.3258, 0.8511), (0.07834, -0.3914, 0.7703), (-0.1959, -0.348, 0.7637), (-0.4171, -0.1848, 0.8652), (-0.5698, 0.03363, 0.8798), (-0.615, 0.2998, 0.9612), (-0.5544, 0.5603, 1.016), (-0.3993, 0.7798, 1.018), (-0.1696, 0.9259, 1.006), (0.2062, 0.6698, 1.021), (0.08866, 0.6987, 1.034), (0.3074, 0.6015, 1.004), (0.3731, 0.4986, 0.9846), (0.391, 0.3775, 0.9672), (0.3582, 0.2572, 0.9539), (0.2858, 0.1565, 0.9447), (0.1913, 0.09069, 0.9403), (0.06398, 0.06623, 0.9462), (-0.05758, 0.08933, 0.9576), (-0.1549, 0.1572, 0.975), (-0.2222, 0.2583, 0.9948), (-0.2425, 0.379, 1.015), (-0.2136, 0.5011, 1.031), (-0.1405, 0.6063, 1.041), (-0.03338, 0.6772, 1.041), (0.1197, 0.5022, 1.716), (0.02107, 0.5238, 1.722), (0.2032, 0.4449, 1.702), (0.2591, 0.3604, 1.682), (0.2787, 0.2616, 1.659), (0.256, 0.1623, 1.636), (0.1969, 0.07783, 1.616), (0.1128, 0.02173, 1.603), (0.008638, 0.001981, 1.599), (-0.09507, 0.0217, 1.605), (-0.1798, 0.07831, 1.619), (-0.2355, 0.1634, 1.639), (-0.2538, 0.2641, 1.663), (-0.2304, 0.3645, 1.687), (-0.1697, 0.4499, 1.706), (-0.07993, 0.507, 1.718), (0.169, 0.4794, 0.4954), (0.2963, 0.4048, 0.4847), (0.3831, 0.2854, 0.4745), (0.417, 0.1344, 0.4671), (0.3913, -0.01804, 0.4628), (0.3085, -0.1389, 0.465), (0.1824, -0.2112, 0.4713), (0.03562, -0.2431, 0.4808), (-0.114, -0.22, 0.4936), (-0.2407, -0.1277, 0.5037), (-0.3233, -0.003474, 0.5114), (-0.3514, 0.1415, 0.5168), (-0.3216, 0.2828, 0.5175), (-0.2383, 0.3985, 0.514), (-0.1184, 0.4712, 0.5092), (0.02413, 0.5061, 0.5041), (-0.2099, 0.4894, 1.255), (-0.2177, 0.4371, 1.474), (-0.152, 0.5286, 1.491), (-0.1398, 0.5877, 1.269), (0.2636, 0.1588, 1.172), (0.2304, 0.1297, 1.397), (0.1429, 0.07012, 1.386), (0.1726, 0.09636, 1.164), (-0.05542, 0.5899, 1.501), (-0.03696, 0.6534, 1.274), (0.03106, 0.0489, 1.384), (0.05354, 0.07355, 1.166), (0.07832, 0.6723, 1.271), (0.05209, 0.6071, 1.502), (0.1562, 0.5835, 1.494), (0.1901, 0.6471, 1.261), (-0.07926, 0.06956, 1.391), (-0.06314, 0.09516, 1.175), (0.2439, 0.5219, 1.479), (0.283, 0.5791, 1.244), (-0.1688, 0.1304, 1.406), (-0.1576, 0.1596, 1.191), (0.3021, 0.4313, 1.458), (0.3453, 0.4837, 1.224), (-0.2259, 0.2217, 1.428), (-0.2197, 0.2575, 1.213), (0.3216, 0.326, 1.436), (0.3653, 0.3707, 1.203), (-0.244, 0.3296, 1.451), (-0.2374, 0.3733, 1.235), (0.2957, 0.22, 1.414), (0.3351, 0.2562, 1.186), (0.1278, 0.2192, 2.922), (0.02918, 0.2407, 2.928), (0.2114, 0.1619, 2.908), (0.2672, 0.07736, 2.888), (0.2868, -0.02141, 2.865), (0.2641, -0.1208, 2.842), (0.205, -0.2052, 2.823), (0.1209, -0.2613, 2.81), (0.01675, -0.2811, 2.806), (-0.08695, -0.2614, 2.811), (-0.1717, -0.2047, 2.825), (-0.2274, -0.1197, 2.845), (-0.2457, -0.01899, 2.869), (-0.2223, 0.08146, 2.893), (-0.1616, 0.1668, 2.912), (-0.07181, 0.2239, 2.925)], [], [(112, 1, 3, 113), (113, 3, 5, 114), (114, 5, 7, 115), (115, 7, 9, 116), (116, 9, 11, 117), (117, 11, 13, 118), (118, 13, 15, 119), (119, 15, 17, 120), (120, 17, 19, 121), (121, 19, 21, 122), (122, 21, 23, 123), (123, 23, 25, 124), (124, 25, 27, 125), (125, 27, 29, 126), (13, 11, 133, 134), (126, 29, 31, 127), (127, 31, 1, 112), (0, 2, 4, 6, 8, 10, 12, 14, 16, 18, 20, 22, 24, 26, 28, 30), (90, 89, 66, 64), (89, 88, 68, 66), (30, 28, 75, 77), (12, 10, 57, 59), (88, 80, 70, 68), (20, 18, 65, 67), (80, 81, 72, 70), (2, 0, 48, 49), (81, 82, 74, 72), (28, 26, 73, 75), (10, 8, 55, 57), (82, 84, 76, 74), (83, 86, 50, 79), (18, 16, 63, 65), (84, 85, 78, 76), (86, 87, 52, 50), (77, 78, 79, 48), (75, 76, 78, 77), (73, 74, 76, 75), (71, 72, 74, 73), (69, 70, 72, 71), (67, 68, 70, 69), (65, 66, 68, 67), (63, 64, 66, 65), (61, 62, 64, 63), (59, 60, 62, 61), (57, 58, 60, 59), (55, 56, 58, 57), (53, 54, 56, 55), (51, 52, 54, 53), (49, 50, 52, 51), (48, 79, 50, 49), (4, 2, 49, 51), (22, 20, 67, 69), (91, 90, 64, 62), (14, 12, 59, 61), (0, 30, 77, 48), (92, 91, 62, 60), (93, 92, 60, 58), (6, 4, 51, 53), (24, 22, 69, 71), (94, 93, 58, 56), (16, 14, 61, 63), (95, 94, 56, 54), (87, 95, 54, 52), (8, 6, 53, 55), (26, 24, 71, 73), (85, 83, 79, 78), (47, 32, 83, 85), (34, 35, 95, 87), (35, 36, 94, 95), (36, 37, 93, 94), (37, 38, 92, 93), (38, 39, 91, 92), (39, 40, 90, 91), (33, 34, 87, 86), (46, 47, 85, 84), (32, 33, 86, 83), (45, 46, 84, 82), (44, 45, 82, 81), (43, 44, 81, 80), (42, 43, 80, 88), (41, 42, 88, 89), (40, 41, 89, 90), (174, 111, 96, 175), (173, 110, 111, 174), (172, 109, 110, 173), (171, 108, 109, 172), (170, 107, 108, 171), (169, 106, 107, 170), (168, 105, 106, 169), (167, 104, 105, 168), (166, 103, 104, 167), (165, 102, 103, 166), (164, 101, 102, 165), (163, 100, 101, 164), (162, 99, 100, 163), (161, 98, 99, 162), (160, 97, 98, 161), (175, 96, 97, 160), (111, 127, 112, 96), (110, 126, 127, 111), (109, 125, 126, 110), (108, 124, 125, 109), (107, 123, 124, 108), (106, 122, 123, 107), (105, 121, 122, 106), (104, 120, 121, 105), (103, 119, 120, 104), (102, 118, 119, 103), (101, 117, 118, 102), (100, 116, 117, 101), (99, 115, 116, 100), (98, 114, 115, 99), (97, 113, 114, 98), (96, 112, 113, 97), (178, 177, 157, 158), (23, 21, 138, 139), (1, 31, 143, 129), (9, 7, 131, 132), (19, 17, 136, 137), (29, 27, 141, 142), (5, 3, 128, 130), (15, 13, 134, 135), (25, 23, 139, 140), (11, 9, 132, 133), (21, 19, 137, 138), (31, 29, 142, 143), (7, 5, 130, 131), (17, 15, 135, 136), (3, 1, 129, 128), (27, 25, 140, 141), (156, 155, 219, 220), (182, 181, 150, 151), (184, 178, 158, 159), (186, 182, 151, 152), (190, 189, 145, 144), (189, 184, 159, 145), (192, 186, 152, 153), (194, 190, 144, 146), (196, 192, 153, 154), (198, 194, 146, 147), (200, 196, 154, 155), (202, 198, 147, 148), (204, 200, 155, 156), (206, 202, 148, 149), (177, 204, 156, 157), (181, 206, 149, 150), (32, 175, 160, 33), (33, 160, 161, 34), (34, 161, 162, 35), (35, 162, 163, 36), (36, 163, 164, 37), (37, 164, 165, 38), (38, 165, 166, 39), (39, 166, 167, 40), (40, 167, 168, 41), (41, 168, 169, 42), (42, 169, 170, 43), (43, 170, 171, 44), (44, 171, 172, 45), (45, 172, 173, 46), (46, 173, 174, 47), (47, 174, 175, 32), (134, 133, 207, 180), (180, 207, 206, 181), (141, 140, 205, 176), (176, 205, 204, 177), (133, 132, 203, 207), (207, 203, 202, 206), (140, 139, 201, 205), (205, 201, 200, 204), (132, 131, 199, 203), (203, 199, 198, 202), (139, 138, 197, 201), (201, 197, 196, 200), (131, 130, 195, 199), (199, 195, 194, 198), (138, 137, 193, 197), (197, 193, 192, 196), (130, 128, 191, 195), (195, 191, 190, 194), (137, 136, 187, 193), (193, 187, 186, 192), (129, 143, 185, 188), (188, 185, 184, 189), (128, 129, 188, 191), (191, 188, 189, 190), (136, 135, 183, 187), (187, 183, 182, 186), (143, 142, 179, 185), (185, 179, 178, 184), (135, 134, 180, 183), (183, 180, 181, 182), (142, 141, 176, 179), (179, 176, 177, 178), (208, 209, 223, 222, 221, 220, 219, 218, 217, 216, 215, 214, 213, 212, 211, 210), (149, 148, 212, 213), (157, 156, 220, 221), (150, 149, 213, 214), (158, 157, 221, 222), (151, 150, 214, 215), (159, 158, 222, 223), (152, 151, 215, 216), (144, 145, 209, 208), (145, 159, 223, 209), (153, 152, 216, 217), (146, 144, 208, 210), (154, 153, 217, 218), (147, 146, 210, 211), (155, 154, 218, 219), (148, 147, 211, 212)])
me_cylinder.polygons.foreach_set('use_smooth', [True] * 210)
me_cylinder.materials.append(mat_mushroom)
me_cylinder.use_remesh_preserve_volume = False
me_cylinder.use_remesh_preserve_attributes = False
me_cylinder.use_mirror_vertex_groups = False
me_cylinder.update()
me_plane_001 = bpy.data.meshes.new('Plane.001')
me_plane_001.from_pydata([(-2.0, -2.0, 0.0), (2.0, -2.0, 0.0), (-2.0, 2.0, 0.0), (2.0, 2.0, 0.0), (-1.864, 1.864, 0.0), (-1.864, -1.864, 0.0), (1.864, -1.864, 0.0), (1.864, 1.864, 0.0)], [], [(5, 4, 2, 0), (6, 5, 0, 1), (7, 6, 1, 3), (4, 7, 3, 2)])
me_plane_001.materials.append(mat_guide)
me_plane_001.use_remesh_preserve_volume = False
me_plane_001.use_remesh_preserve_attributes = False
me_plane_001.use_mirror_vertex_groups = False
me_plane_001.update()
me_cube_001 = bpy.data.meshes.new('Cube.001')
me_cube_001.from_pydata([(-2.0, -2.0, 0.0), (-2.0, -2.0, 1.633), (-2.0, 2.0, 0.0), (-2.0, 2.0, 1.633), (2.0, -2.0, 0.0), (2.0, -2.0, 1.633), (2.0, 2.0, 0.0), (2.0, 2.0, 1.633)], [], [(0, 1, 3, 2), (2, 3, 7, 6), (6, 7, 5, 4), (4, 5, 1, 0), (2, 6, 4, 0), (7, 3, 1, 5)])
me_cube_001.use_remesh_preserve_volume = False
me_cube_001.use_remesh_preserve_attributes = False
me_cube_001.use_mirror_vertex_groups = False
me_cube_001.update()
me_cube_002 = bpy.data.meshes.new('Cube.002')
me_cube_002.from_pydata([(0.02813, -0.8195, -0.813), (0.02813, -0.8195, 0.813), (-0.3007, 0.1251, -0.7953), (-0.3007, 0.1251, 0.7953), (-0.04489, -0.8056, -0.8102), (-0.04489, -0.8056, 0.8102), (-0.3848, 0.1607, -0.7907), (-0.3848, 0.1607, 0.7907), (-0.2508, 0.3617, 0.8019), (-0.2508, 0.3617, -0.8019), (-0.3415, 0.3224, -0.7839), (-0.3415, 0.3224, 0.7839), (-0.233, 0.4851, 0.8061), (-0.233, 0.4851, -0.8061), (-0.2869, 0.5028, -0.7949), (-0.2869, 0.5028, 0.7949), (-0.4886, 1.009, 0.8094), (-0.4886, 1.009, -0.8094), (-0.5629, 1.028, -0.8134), (-0.5629, 1.028, 0.8134), (-0.7943, 0.2712, 0.8117), (-0.7943, 0.2712, -0.8117), (-0.7615, 0.4018, 0.8117), (-0.7615, 0.4018, -0.8117)], [], [(0, 2, 3, 1), (2, 9, 8, 3), (6, 4, 5, 7), (4, 0, 1, 5), (2, 0, 4, 6), (7, 5, 1, 3), (8, 12, 15, 11), (11, 22, 20, 7), (6, 10, 9, 2), (3, 8, 11, 7), (15, 19, 18, 14), (9, 13, 12, 8), (11, 15, 14, 10), (10, 14, 13, 9), (17, 18, 19, 16), (14, 18, 17, 13), (12, 16, 19, 15), (13, 17, 16, 12), (20, 22, 23, 21), (7, 20, 21, 6), (10, 23, 22, 11), (6, 21, 23, 10)])
me_cube_002.use_remesh_preserve_volume = False
me_cube_002.use_remesh_preserve_attributes = False
me_cube_002.use_mirror_vertex_groups = False
me_cube_002.update()
me_sphere_001 = bpy.data.meshes.new('Sphere.001')
me_sphere_001.from_pydata([(0.0, 0.3827, 1.6), (0.0, 0.7071, 1.297), (0.0, 1.293, 0.5329), (0.0, 1.849, 0.0), (0.0, 1.708, -0.05489), (0.0, 1.182, -0.1014), (0.0, 0.4414, -0.1325), (0.0, 1.51e-07, -0.1434), (-5.778e-08, 1.149e-08, 1.695), (0.1464, 0.3536, 1.6), (0.2706, 0.6533, 1.297), (0.495, 1.195, 0.5329), (0.7077, 1.708, 0.0), (0.6538, 1.578, -0.05489), (0.4522, 1.092, -0.1014), (0.1689, 0.4078, -0.1325), (0.2706, 0.2706, 1.6), (0.5, 0.5, 1.297), (0.9146, 0.9146, 0.5329), (1.308, 1.308, 0.0), (1.208, 1.208, -0.05489), (0.8355, 0.8355, -0.1014), (0.3121, 0.3121, -0.1325), (0.3536, 0.1464, 1.6), (0.6533, 0.2706, 1.297), (1.195, 0.495, 0.5329), (1.708, 0.7077, 0.0), (1.578, 0.6538, -0.05489), (1.092, 0.4522, -0.1014), (0.4078, 0.1689, -0.1325), (0.3827, 1.307e-07, 1.6), (0.7071, 7.11e-08, 1.297), (1.293, 1.609e-08, 0.5329), (1.849, 2.125e-08, 0.0), (1.708, 2.125e-08, -0.05489), (1.182, 1.188e-07, -0.1014), (0.4414, 6.482e-08, -0.1325), (0.3536, -0.1464, 1.6), (0.6533, -0.2706, 1.297), (1.195, -0.495, 0.5329), (1.708, -0.7077, 0.0), (1.578, -0.6538, -0.05489), (1.092, -0.4522, -0.1014), (0.4078, -0.1689, -0.1325), (0.2706, -0.2706, 1.6), (0.5, -0.5, 1.297), (0.9146, -0.9146, 0.5329), (1.308, -1.308, 0.0), (1.208, -1.208, -0.05489), (0.8355, -0.8355, -0.1014), (0.3121, -0.3121, -0.1325), (0.1464, -0.3536, 1.6), (0.2706, -0.6533, 1.297), (0.495, -1.195, 0.5329), (0.7077, -1.708, 0.0), (0.6538, -1.578, -0.05489), (0.4522, -1.092, -0.1014), (0.1689, -0.4078, -0.1325), (-7.268e-08, -0.3827, 1.6), (-2.664e-07, -0.7071, 1.297), (-4.147e-07, -1.293, 0.5329), (-6.029e-07, -1.849, 0.0), (-5.477e-07, -1.708, -0.05489), (-4.452e-07, -1.182, -0.1014), (-1.87e-07, -0.4414, -0.1325), (-0.1464, -0.3536, 1.6), (-0.2706, -0.6533, 1.297), (-0.495, -1.195, 0.5329), (-0.7077, -1.708, 0.0), (-0.6538, -1.578, -0.05489), (-0.4522, -1.092, -0.1014), (-0.1689, -0.4078, -0.1325), (-0.2706, -0.2706, 1.6), (-0.5, -0.5, 1.297), (-0.9146, -0.9146, 0.5329), (-1.308, -1.308, 0.0), (-1.208, -1.208, -0.05489), (-0.8355, -0.8355, -0.1014), (-0.3121, -0.3121, -0.1325), (-0.3536, -0.1464, 1.6), (-0.6533, -0.2706, 1.297), (-1.195, -0.495, 0.5329), (-1.708, -0.7077, 0.0), (-1.578, -0.6538, -0.05489), (-1.092, -0.4522, -0.1014), (-0.4078, -0.1689, -0.1325), (-0.3827, 2.499e-07, 1.6), (-0.7071, 4.883e-07, 1.297), (-1.293, 7.254e-07, 0.5329), (-1.849, 1.123e-06, 0.0), (-1.708, 9.581e-07, -0.05489), (-1.182, 8.16e-07, -0.1014), (-0.4414, 3.914e-07, -0.1325), (-0.3536, 0.1464, 1.6), (-0.6533, 0.2706, 1.297), (-1.195, 0.495, 0.5329), (-1.708, 0.7077, 0.0), (-1.578, 0.6538, -0.05489), (-1.092, 0.4522, -0.1014), (-0.4078, 0.1689, -0.1325), (-0.2706, 0.2706, 1.6), (-0.5, 0.5, 1.297), (-0.9146, 0.9146, 0.5329), (-1.308, 1.308, 0.0), (-1.208, 1.208, -0.05489), (-0.8355, 0.8355, -0.1014), (-0.3121, 0.3121, -0.1325), (-0.1464, 0.3536, 1.6), (-0.2706, 0.6533, 1.297), (-0.495, 1.195, 0.5329), (-0.7077, 1.708, 0.0), (-0.6538, 1.578, -0.05489), (-0.4522, 1.092, -0.1014), (-0.1689, 0.4078, -0.1325)], [], [(6, 5, 14, 15), (4, 3, 12, 13), (2, 1, 10, 11), (0, 8, 9), (7, 6, 15), (5, 4, 13, 14), (3, 2, 11, 12), (1, 0, 9, 10), (9, 8, 16), (7, 15, 22), (14, 13, 20, 21), (12, 11, 18, 19), (10, 9, 16, 17), (15, 14, 21, 22), (13, 12, 19, 20), (11, 10, 17, 18), (21, 20, 27, 28), (19, 18, 25, 26), (17, 16, 23, 24), (22, 21, 28, 29), (20, 19, 26, 27), (18, 17, 24, 25), (16, 8, 23), (7, 22, 29), (29, 28, 35, 36), (27, 26, 33, 34), (25, 24, 31, 32), (23, 8, 30), (7, 29, 36), (28, 27, 34, 35), (26, 25, 32, 33), (24, 23, 30, 31), (34, 33, 40, 41), (32, 31, 38, 39), (30, 8, 37), (7, 36, 43), (35, 34, 41, 42), (33, 32, 39, 40), (31, 30, 37, 38), (36, 35, 42, 43), (7, 43, 50), (42, 41, 48, 49), (40, 39, 46, 47), (38, 37, 44, 45), (43, 42, 49, 50), (41, 40, 47, 48), (39, 38, 45, 46), (37, 8, 44), (47, 46, 53, 54), (45, 44, 51, 52), (50, 49, 56, 57), (48, 47, 54, 55), (46, 45, 52, 53), (44, 8, 51), (7, 50, 57), (49, 48, 55, 56), (57, 56, 63, 64), (55, 54, 61, 62), (53, 52, 59, 60), (51, 8, 58), (7, 57, 64), (56, 55, 62, 63), (54, 53, 60, 61), (52, 51, 58, 59), (60, 59, 66, 67), (58, 8, 65), (7, 64, 71), (63, 62, 69, 70), (61, 60, 67, 68), (59, 58, 65, 66), (64, 63, 70, 71), (62, 61, 68, 69), (7, 71, 78), (70, 69, 76, 77), (68, 67, 74, 75), (66, 65, 72, 73), (71, 70, 77, 78), (69, 68, 75, 76), (67, 66, 73, 74), (65, 8, 72), (73, 72, 79, 80), (78, 77, 84, 85), (76, 75, 82, 83), (74, 73, 80, 81), (72, 8, 79), (7, 78, 85), (77, 76, 83, 84), (75, 74, 81, 82), (85, 84, 91, 92), (83, 82, 89, 90), (81, 80, 87, 88), (79, 8, 86), (7, 85, 92), (84, 83, 90, 91), (82, 81, 88, 89), (80, 79, 86, 87), (86, 8, 93), (7, 92, 99), (91, 90, 97, 98), (89, 88, 95, 96), (87, 86, 93, 94), (92, 91, 98, 99), (90, 89, 96, 97), (88, 87, 94, 95), (98, 97, 104, 105), (96, 95, 102, 103), (94, 93, 100, 101), (99, 98, 105, 106), (97, 96, 103, 104), (95, 94, 101, 102), (93, 8, 100), (7, 99, 106), (106, 105, 112, 113), (104, 103, 110, 111), (102, 101, 108, 109), (100, 8, 107), (7, 106, 113), (105, 104, 111, 112), (103, 102, 109, 110), (101, 100, 107, 108), (111, 110, 3, 4), (109, 108, 1, 2), (107, 8, 0), (7, 113, 6), (112, 111, 4, 5), (110, 109, 2, 3), (108, 107, 0, 1), (113, 112, 5, 6)])
me_sphere_001.polygons.foreach_set('use_smooth', [True] * 128)
me_sphere_001.use_remesh_preserve_volume = False
me_sphere_001.use_remesh_preserve_attributes = False
me_sphere_001.use_mirror_vertex_groups = False
me_sphere_001.update()

# ---- objects
ob_sphere = bpy.data.objects.new('Sphere', me_sphere)
ob_cylinder = bpy.data.objects.new('Cylinder', me_cylinder)
ob_rig = bpy.data.objects.new('Rig', None)
ob_verticaljoint = bpy.data.objects.new('VerticalJoint', None)
ob_lightdome = bpy.data.objects.new('LightDome', light_lightdome)
ob_fillerlight = bpy.data.objects.new('FillerLight', light_fillerlight)
ob_mainlight = bpy.data.objects.new('Mainlight', light_mainlight)
ob_camera = bpy.data.objects.new('Camera', cam_camera)
ob_plane_001 = bpy.data.objects.new('Plane.001', me_plane_001)
ob_cube_001 = bpy.data.objects.new('Cube.001', me_cube_001)
ob_cube = bpy.data.objects.new('Cube', me_cube_002)
ob_sphere_001 = bpy.data.objects.new('Sphere.001', me_sphere_001)

# ---- transforms, parenting, visibility, modifiers, constraints
ob_sphere.location = (0.0, 0.0, 1.113)
ob_sphere.scale = (0.5, 0.5, 0.5)
ob_sphere.lineart.crease_threshold = 0.0
_m = ob_sphere.modifiers.new('Subsurf', 'SUBSURF')
_m.uv_smooth = 'PRESERVE_CORNERS'
_m.quality = 1
_m.render_levels = 1
_m.show_only_control_edges = False
ob_cylinder.location = (0.0, 0.0, 0.0)
ob_cylinder.scale = (0.5, 0.5, 0.5)
ob_cylinder.lineart.crease_threshold = 0.0
ob_rig.location = (0.0, 0.0, 0.0)
ob_rig.rotation_mode = 'YXZ'
ob_rig.rotation_euler = (0.0, 0.0, -0.7854)
ob_rig.empty_image_offset = (0.0, 0.0)
ob_rig.hide_viewport = True
ob_rig.hide_select = True
ob_rig.lineart.crease_threshold = 0.0
ob_verticaljoint.parent = ob_rig
ob_verticaljoint.location = (0.0, 0.0, 0.0)
ob_verticaljoint.empty_image_offset = (0.0, 0.0)
ob_verticaljoint.hide_viewport = True
ob_verticaljoint.hide_select = True
ob_verticaljoint.lineart.crease_threshold = 0.0
ob_lightdome.parent = ob_verticaljoint
ob_lightdome.location = (0.0, 0.0, 0.0)
ob_lightdome.hide_select = True
ob_lightdome.lineart.crease_threshold = 0.0
ob_fillerlight.parent = ob_verticaljoint
ob_fillerlight.location = (0.0, 0.0, 0.0)
ob_fillerlight.rotation_euler = (0.0, -1.265, 2.007)
ob_fillerlight.hide_select = True
ob_fillerlight.lineart.crease_threshold = 0.0
ob_mainlight.parent = ob_verticaljoint
ob_mainlight.location = (0.0, 0.0, 0.0)
ob_mainlight.rotation_euler = (1.178, 0.0, 1.571)
ob_mainlight.hide_select = True
ob_mainlight.lineart.crease_threshold = 0.0
ob_camera.parent = ob_verticaljoint
ob_camera.location = (0.0, -241.9, 139.7)
ob_camera.rotation_euler = (1.047, 0.0, 0.0)
ob_camera.hide_select = True
ob_camera.lineart.crease_threshold = 0.0
ob_plane_001.location = (0.0, 0.0, 0.0)
ob_plane_001.hide_render = True
ob_plane_001.lineart.crease_threshold = 0.0
ob_cube_001.location = (0.0, 0.0, 0.0)
ob_cube_001.scale = (1.0, 1.0, 0.5)
ob_cube_001.hide_viewport = True
ob_cube_001.hide_render = True
ob_cube_001.display_type = 'WIRE'
ob_cube_001.lineart.crease_threshold = 0.0
_m = ob_cube_001.modifiers.new('Array', 'ARRAY')
_m.count = 5
_m.constant_offset_displace = (0.0, 0.0, 0.0)
_m.relative_offset_displace = (0.0, 0.0, 1.0)
ob_cube.location = (0.2057, 0.9709, 4.143)
ob_cube.rotation_euler = (0.1635, -0.3314, -3.296)
ob_cube.hide_viewport = True
ob_cube.hide_render = True
ob_cube.lineart.crease_threshold = 0.0
ob_sphere_001.location = (0.0, 0.0, 1.5)
ob_sphere_001.lineart.crease_threshold = 0.0
_m = ob_sphere_001.modifiers.new('Subsurf', 'SUBSURF')
_m.uv_smooth = 'PRESERVE_CORNERS'
_m.quality = 2
_m.show_only_control_edges = False

# ---- collection membership
col_collection_1.objects.link(ob_sphere)
col_collection_1.objects.link(ob_cylinder)
col_collection_1.objects.link(ob_rig)
col_collection_1.objects.link(ob_verticaljoint)
col_collection_1.objects.link(ob_lightdome)
col_collection_1.objects.link(ob_fillerlight)
col_collection_1.objects.link(ob_mainlight)
col_collection_1.objects.link(ob_camera)
col_collection_1.objects.link(ob_plane_001)
col_collection_1.objects.link(ob_cube_001)
col_collection_1.objects.link(ob_cube)
col_collection_11.objects.link(ob_sphere_001)
def _layer_coll(name, lc=None):
    lc = lc or bpy.context.view_layer.layer_collection
    for c in lc.children:
        if c.name == name: return c
        r = _layer_coll(name, c)
        if r: return r
_layer_coll('Collection 1').holdout = True

# ---- scene / render settings (as saved in the file)
scene.camera = ob_camera
scene.frame_start = 1; scene.frame_end = 250; scene.frame_set(0)
scene.render.engine = 'BLENDER_EEVEE_NEXT'
scene.render.image_settings.compression = 0
scene.render.resolution_x = 96
scene.render.resolution_y = 96
scene.render.dither_intensity = 0.0
scene.render.film_transparent = True
scene.cycles.use_denoising = False
scene.cycles.samples = 128
scene.cycles.sampling_pattern = 'TABULATED_SOBOL'
scene.cycles.use_adaptive_sampling = False
scene.cycles.use_light_tree = False
scene.cycles.blur_glossy = 0.0
scene.cycles.sample_clamp_indirect = 0.0
scene.view_settings.view_transform = 'Standard'
bpy.context.view_layer.update()
